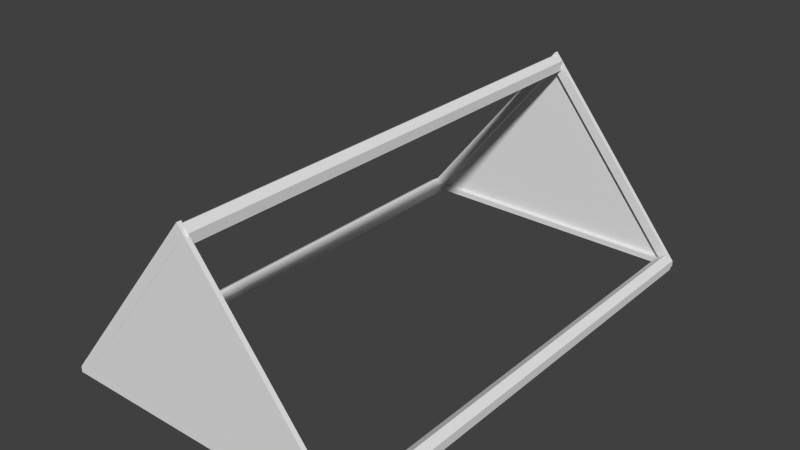# Source: TentRig.blend  (saved by Blender 2.67.0; exported with 4.5.12 LTS)
import bpy
from mathutils import Matrix  # noqa: F401  (used for matrix-valued properties, if any)

bpy.ops.wm.read_factory_settings(use_empty=True)
scene = bpy.context.scene
scene.name = 'Scene'

# ---- collections
col_collection_1 = bpy.data.collections.new('Collection 1'); scene.collection.children.link(col_collection_1)

# ---- world
world_world = bpy.data.worlds.new('World'); scene.world = world_world
world_world.color = (0.05088, 0.05088, 0.05088)
world_world.use_sun_shadow = False
world_world.sun_shadow_jitter_overblur = 0.0
world_world.cycles.sampling_method = 'MANUAL'
world_world.cycles.sample_map_resolution = 256

# ---- meshes
me_cylinder_005 = bpy.data.meshes.new('Cylinder.005')
me_cylinder_005.from_pydata([(-15.18, 20.48, -1.011), (-15.18, 20.48, 1.011), (0.0, 1.0, -1.0), (0.0, 1.0, 1.0)], [(1, 0), (2, 3)], [])
me_cylinder_005.use_remesh_preserve_volume = False
me_cylinder_005.use_remesh_preserve_attributes = False
me_cylinder_005.use_mirror_vertex_groups = False
me_cylinder_005.update()
me_plane_003 = bpy.data.meshes.new('Plane.003')
me_plane_003.from_pydata([(-1.723, 0.02804, -0.1416), (1.723, 0.02804, -0.1416), (0.0, 2.162, -0.1416), (-1.723, 0.02804, 7.451), (1.723, 0.02804, 7.451), (0.0, 2.162, 7.451)], [], [(0, 2, 1), (3, 4, 5)])
_uv = me_plane_003.uv_layers.new(name='UVMap')
_uv.uv.foreach_set('vector', [0.501, 0.5113, 0.5, 0.0, 1.0, 0.1069, 0.0, 0.4044, 0.499, 0.0, 0.5, 0.5113])
me_plane_003.use_remesh_preserve_volume = False
me_plane_003.use_remesh_preserve_attributes = False
me_plane_003.use_mirror_vertex_groups = False
me_plane_003.update()
me_cylinder_001 = bpy.data.meshes.new('Cylinder.001')
me_cylinder_001.from_pydata([(-16.11, 21.02, -1.011), (-16.11, 21.02, 1.011), (-15.18, 20.48, -1.011), (-15.18, 20.48, 1.011), (-15.18, 19.4, -1.011), (-15.18, 19.4, 1.011), (-16.11, 18.86, -1.011), (-16.11, 18.86, 1.011), (-17.05, 19.4, -1.011), (-17.05, 19.4, 1.011), (-17.05, 20.48, -1.011), (-17.05, 20.48, 1.011), (-31.68, 0.2526, -1.006), (-33.06, 0.2526, -1.006), (-0.6429, 0.2526, -1.006), (0.7418, 0.2526, -1.006), (-16.16, 19.48, -1.006), (-16.16, 21.29, -1.006), (-31.68, 0.2526, 1.024), (-33.06, 0.2526, 1.024), (-0.6429, 0.2526, 1.024), (0.7418, 0.2526, 1.024), (-16.16, 19.48, 1.024), (-16.16, 21.29, 1.024), (-31.68, 0.2526, -1.025), (-33.06, 0.2526, -1.025), (-0.6429, 0.2526, -1.025), (0.7418, 0.2526, -1.025), (-16.16, 19.48, -1.025), (-16.16, 21.29, -1.025), (-31.68, 0.2526, 1.006), (-33.06, 0.2526, 1.006), (-0.6429, 0.2526, 1.006), (0.7418, 0.2526, 1.006), (-16.16, 19.48, 1.006), (-16.16, 21.29, 1.006), (-31.68, -0.3954, -1.006), (-33.06, -0.3954, -1.006), (-0.6429, -0.3954, -1.006), (0.7418, -0.3954, -1.006), (-31.68, -0.3954, 1.024), (-33.06, -0.3954, 1.024), (-0.6429, -0.3954, 1.024), (0.7418, -0.3954, 1.024), (-31.68, -0.3954, -1.025), (-33.06, -0.3954, -1.025), (-0.6429, -0.3954, -1.025), (0.7418, -0.3954, -1.025), (-31.68, -0.3954, 1.006), (-33.06, -0.3954, 1.006), (-0.6429, -0.3954, 1.006), (0.7418, -0.3954, 1.006), (-17.21, 0.2526, -1.006), (-15.12, 0.2526, 1.024), (-17.21, 0.2526, -1.025), (-15.12, 0.2526, 1.006), (-17.21, -0.3954, -1.006), (-15.12, -0.3954, 1.024), (-17.21, -0.3954, -1.025), (-15.12, -0.3954, 1.006), (-32.48, 1.0, -1.0), (-32.48, 1.0, 1.0), (-31.62, 0.5, -1.0), (-31.62, 0.5, 1.0), (-31.62, -0.5, -1.0), (-31.62, -0.5, 1.0), (-32.48, -1.0, -1.0), (-32.48, -1.0, 1.0), (-33.35, -0.5, -1.0), (-33.35, -0.5, 1.0), (-33.35, 0.5, -1.0), (-33.35, 0.5, 1.0), (0.0, 1.0, -1.0), (0.0, 1.0, 1.0), (0.866, 0.5, -1.0), (0.866, 0.5, 1.0), (0.866, -0.5, -1.0), (0.866, -0.5, 1.0), (-8.742e-08, -1.0, -1.0), (-8.742e-08, -1.0, 1.0), (-0.866, -0.5, -1.0), (-0.866, -0.5, 1.0), (-0.866, 0.5, -1.0), (-0.866, 0.5, 1.0)], [], [(0, 1, 3, 2), (2, 3, 5, 4), (4, 5, 7, 6), (6, 7, 9, 8), (3, 1, 11, 9, 7, 5), (10, 11, 1, 0), (8, 9, 11, 10), (0, 2, 4, 6, 8, 10), (13, 12, 16, 17), (15, 17, 16, 14), (19, 18, 22, 23), (21, 23, 22, 20), (29, 28, 24, 25), (26, 28, 29, 27), (35, 34, 30, 31), (32, 34, 35, 33), (23, 21, 33, 35), (14, 16, 28, 26), (22, 18, 30, 34), (26, 27, 47, 46), (18, 19, 41, 40), (19, 23, 35, 31), (13, 17, 29, 25), (17, 15, 27, 29), (20, 22, 34, 32), (16, 12, 24, 28), (21, 20, 42, 43), (36, 37, 45, 44), (40, 41, 49, 48), (43, 42, 50, 51), (39, 38, 46, 47), (44, 24, 54, 58), (13, 25, 45, 37), (19, 31, 49, 41), (25, 24, 44, 45), (48, 30, 55, 59), (32, 33, 51, 50), (15, 14, 38, 39), (36, 44, 58, 56), (27, 15, 39, 47), (31, 30, 48, 49), (33, 21, 43, 51), (12, 13, 37, 36), (54, 52, 56, 58), (55, 53, 57, 59), (14, 26, 54, 52), (20, 32, 55, 53), (50, 42, 57, 59), (24, 12, 52, 54), (30, 18, 53, 55), (18, 40, 57, 53), (46, 38, 56, 58), (40, 48, 59, 57), (26, 46, 58, 54), (12, 36, 56, 52), (38, 14, 52, 56), (42, 20, 53, 57), (32, 50, 59, 55), (60, 61, 63, 62), (62, 63, 65, 64), (64, 65, 67, 66), (66, 67, 69, 68), (63, 61, 71, 69, 67, 65), (70, 71, 61, 60), (68, 69, 71, 70), (60, 62, 64, 66, 68, 70), (72, 73, 75, 74), (74, 75, 77, 76), (76, 77, 79, 78), (78, 79, 81, 80), (75, 73, 83, 81, 79, 77), (82, 83, 73, 72), (80, 81, 83, 82), (72, 74, 76, 78, 80, 82)])
_uv = me_cylinder_001.uv_layers.new(name='UVMap')
_uv.uv.foreach_set('vector', [0.9773, 0.7204, 0.9772, 0.6841, 0.994, 0.6841, 0.9941, 0.7203, 0.9883, 0.5206, 0.9884, 0.5568, 0.969, 0.5569, 0.9689, 0.5206, 0.9606, 0.7568, 0.9605, 0.7205, 0.9772, 0.7205, 0.9773, 0.7568, 0.9773, 0.7568, 0.9772, 0.7205, 0.994, 0.7204, 0.9941, 0.7567, 0.9772, 0.6066, 0.994, 0.6162, 0.994, 0.6356, 0.9773, 0.6453, 0.9605, 0.6356, 0.9605, 0.6163, 0.9606, 0.7204, 0.9605, 0.6842, 0.9772, 0.6841, 0.9773, 0.7204, 0.9883, 0.03589, 0.9884, 0.07216, 0.969, 0.07222, 0.9689, 0.03595, 0.9605, 0.655, 0.9773, 0.6453, 0.994, 0.655, 0.994, 0.6744, 0.9772, 0.6841, 0.9605, 0.6744, 0.007293, 0.8828, 0.02664, 0.8672, 0.4599, 0.9612, 0.4802, 0.9865, 0.4797, 0.5023, 0.4802, 0.9865, 0.4599, 0.9612, 0.4604, 0.5179, 0.9599, 0.4842, 0.9406, 0.4686, 0.9401, 0.02529, 0.9605, 0.0, 0.4875, 0.1037, 0.9605, 0.0, 0.9401, 0.02529, 0.5069, 0.1193, 0.4802, 0.4932, 0.5006, 0.5185, 0.5001, 0.9618, 0.4808, 0.9774, 0.9338, 0.6125, 0.5006, 0.5185, 0.4802, 0.4932, 0.9532, 0.5969, 0.0, 0.0, 0.02037, 0.02529, 0.01987, 0.4686, 0.0005228, 0.4842, 0.4536, 0.1193, 0.02037, 0.02529, 0.0, 0.0, 0.4729, 0.1037, 0.9915, 0.09558, 0.9904, 0.473, 0.99, 0.473, 0.9912, 0.09558, 0.9969, 0.4846, 0.9958, 0.1397, 0.9961, 0.1397, 0.9972, 0.4846, 0.9973, 0.6066, 0.9963, 0.9515, 0.9959, 0.9515, 0.997, 0.6066, 0.9338, 0.6125, 0.9532, 0.5969, 0.9605, 0.606, 0.9411, 0.6216, 0.9406, 0.4686, 0.9599, 0.4842, 0.9526, 0.4932, 0.9333, 0.4776, 0.9927, 0.473, 0.9915, 0.09558, 0.9918, 0.09558, 0.993, 0.473, 0.9896, 0.473, 0.9885, 0.09558, 0.9888, 0.09558, 0.99, 0.473, 0.9882, 0.4846, 0.987, 0.1072, 0.9873, 0.1072, 0.9885, 0.4846, 0.9941, 0.4846, 0.993, 0.1397, 0.9934, 0.1397, 0.9944, 0.4846, 0.9958, 0.1397, 0.9947, 0.4846, 0.9944, 0.4846, 0.9955, 0.1397, 0.4875, 0.1037, 0.5069, 0.1193, 0.4996, 0.1283, 0.4802, 0.1127, 0.9605, 0.02485, 0.9605, 9.583e-07, 0.9608, 0.0, 0.9609, 0.02484, 0.9627, 0.02485, 0.9626, 9.583e-07, 0.963, 0.0, 0.963, 0.02484, 0.9645, 0.6066, 0.9644, 0.5817, 0.9648, 0.5817, 0.9648, 0.6066, 0.9623, 0.6066, 0.9622, 0.5817, 0.9626, 0.5817, 0.9626, 0.6066, 0.5074, 0.9709, 0.5001, 0.9618, 0.7023, 0.7989, 0.7096, 0.808, 0.9896, 0.473, 0.99, 0.473, 0.99, 0.4846, 0.9897, 0.4846, 0.9927, 0.473, 0.993, 0.473, 0.993, 0.4846, 0.9927, 0.4846, 0.4808, 0.9774, 0.5001, 0.9618, 0.5074, 0.9709, 0.488, 0.9865, 0.02716, 0.4776, 0.01987, 0.4686, 0.2513, 0.2822, 0.2586, 0.2912, 0.4536, 0.1193, 0.4729, 0.1037, 0.4802, 0.1127, 0.4609, 0.1283, 0.4797, 0.5023, 0.4604, 0.5179, 0.4531, 0.5088, 0.4724, 0.4932, 0.9605, 0.02485, 0.9609, 0.02484, 0.9617, 0.2845, 0.9613, 0.2845, 0.9873, 0.1072, 0.987, 0.1072, 0.987, 0.09558, 0.9873, 0.09558, 0.0005228, 0.4842, 0.01987, 0.4686, 0.02716, 0.4776, 0.007816, 0.4932, 0.99, 0.473, 0.9904, 0.473, 0.9903, 0.4846, 0.99, 0.4846, 0.02664, 0.8672, 0.007293, 0.8828, 0.0, 0.8737, 0.01935, 0.8581, 0.9652, 0.5707, 0.9649, 0.5707, 0.9648, 0.5591, 0.9652, 0.5591, 0.9652, 0.5591, 0.9656, 0.5591, 0.9655, 0.5707, 0.9652, 0.5707, 0.9648, 1e-06, 0.9652, 0.0, 0.9661, 0.2972, 0.9657, 0.2972, 0.9669, 1.002e-06, 0.9672, 0.0, 0.968, 0.2597, 0.9677, 0.2597, 0.9648, 0.5817, 0.9644, 0.5817, 0.9636, 0.322, 0.964, 0.322, 0.9669, 0.5569, 0.9665, 0.5569, 0.9657, 0.2972, 0.9661, 0.2972, 0.9689, 0.5569, 0.9686, 0.5569, 0.9677, 0.2597, 0.968, 0.2597, 0.9406, 0.4686, 0.9333, 0.4776, 0.7018, 0.2912, 0.7091, 0.2822, 0.9626, 0.5817, 0.9622, 0.5817, 0.9613, 0.2845, 0.9617, 0.2845, 0.9627, 0.02485, 0.963, 0.02484, 0.964, 0.322, 0.9636, 0.322, 0.9338, 0.6125, 0.9411, 0.6216, 0.7096, 0.808, 0.7023, 0.7989, 0.02664, 0.8672, 0.01935, 0.8581, 0.2216, 0.6952, 0.2289, 0.7043, 0.4531, 0.5088, 0.4604, 0.5179, 0.2289, 0.7043, 0.2216, 0.6952, 0.4996, 0.1283, 0.5069, 0.1193, 0.7091, 0.2822, 0.7018, 0.2912, 0.4536, 0.1193, 0.4609, 0.1283, 0.2586, 0.2912, 0.2513, 0.2822, 0.9761, 0.8647, 0.976, 0.8288, 0.9915, 0.8288, 0.9916, 0.8647, 0.987, 0.4487, 0.9868, 0.4846, 0.9689, 0.4846, 0.969, 0.4487, 0.9916, 0.8648, 0.9915, 0.9007, 0.976, 0.9007, 0.9761, 0.8648, 0.9761, 0.8648, 0.976, 0.9007, 0.9605, 0.9006, 0.9606, 0.8648, 0.9804, 0.5707, 0.9959, 0.5796, 0.9959, 0.5976, 0.9804, 0.6066, 0.9649, 0.5976, 0.9648, 0.5797, 0.9606, 0.8648, 0.9605, 0.8289, 0.976, 0.8288, 0.9761, 0.8647, 0.9868, 0.1082, 0.987, 0.144, 0.969, 0.1441, 0.9689, 0.1082, 0.9689, 0.02693, 0.9689, 0.008987, 0.9844, 0.0, 1.0, 0.008956, 1.0, 0.0269, 0.9845, 0.03589, 0.9761, 0.7927, 0.976, 0.7569, 0.9915, 0.7568, 0.9916, 0.7927, 0.987, 0.4847, 0.9868, 0.5206, 0.9689, 0.5205, 0.969, 0.4846, 0.9606, 0.8288, 0.9605, 0.7929, 0.976, 0.7928, 0.9761, 0.8287, 0.9761, 0.8287, 0.976, 0.7928, 0.9915, 0.7928, 0.9916, 0.8287, 0.976, 0.9366, 0.9915, 0.9456, 0.9916, 0.9635, 0.976, 0.9725, 0.9605, 0.9635, 0.9605, 0.9456, 0.9606, 0.7928, 0.9605, 0.7569, 0.976, 0.7569, 0.9761, 0.7927, 0.9868, 0.07222, 0.987, 0.1081, 0.969, 0.1082, 0.9689, 0.07227, 0.9605, 0.9097, 0.976, 0.9007, 0.9916, 0.9097, 0.9915, 0.9277, 0.976, 0.9366, 0.9605, 0.9276])
me_cylinder_001.use_remesh_preserve_volume = False
me_cylinder_001.use_remesh_preserve_attributes = False
me_cylinder_001.use_mirror_vertex_groups = False
me_cylinder_001.update()

# ---- objects
ob_cylinder_003 = bpy.data.objects.new('Cylinder.003', me_cylinder_005)
ob_plane_002 = bpy.data.objects.new('Plane.002', me_plane_003)
ob_cylinder = bpy.data.objects.new('Cylinder', me_cylinder_001)

# ---- transforms, parenting, visibility, modifiers, constraints
ob_cylinder_003.location = (1.788, 0.1797, 0.0)
ob_cylinder_003.rotation_euler = (1.571, -0.0, 0.0)
ob_cylinder_003.scale = (0.111, 0.111, 2.993)
ob_cylinder_003.lineart.crease_threshold = 0.0
ob_plane_002.location = (-0.005477, 3.132, 0.0)
ob_plane_002.rotation_euler = (1.571, -0.0, 0.0)
ob_plane_002.scale = (1.0, 1.0, 0.8075)
ob_plane_002.lineart.crease_threshold = 0.0
ob_cylinder.location = (1.788, 0.1797, 0.0)
ob_cylinder.rotation_euler = (1.571, -0.0, 0.0)
ob_cylinder.scale = (0.111, 0.111, 2.993)
ob_cylinder.lineart.crease_threshold = 0.0

# ---- collection membership
col_collection_1.objects.link(ob_cylinder_003)
col_collection_1.objects.link(ob_plane_002)
col_collection_1.objects.link(ob_cylinder)

# ---- scene / render settings (as saved in the file)
scene.frame_start = 1; scene.frame_end = 250; scene.frame_set(1)
scene.render.engine = 'BLENDER_EEVEE_NEXT'
scene.render.image_settings.color_mode = 'RGB'
scene.render.image_settings.compression = 90
scene.render.resolution_percentage = 50
scene.render.dither_intensity = 0.0
scene.cycles.use_denoising = False
scene.cycles.samples = 10
scene.cycles.sampling_pattern = 'TABULATED_SOBOL'
scene.cycles.light_sampling_threshold = 0.0
scene.cycles.use_adaptive_sampling = False
scene.cycles.use_light_tree = False
scene.cycles.blur_glossy = 0.0
scene.cycles.volume_bounces = 1
scene.cycles.pixel_filter_type = 'GAUSSIAN'
scene.cycles.sample_clamp_indirect = 0.0
scene.view_settings.view_transform = 'Standard'
bpy.context.view_layer.update()

# ---- added for rendering (the .blend has no active camera and no usable light): camera, sun
cam_auto = bpy.data.cameras.new('AutoCamera')
cam_auto.lens = 50.0
cam_auto.sensor_width = 36.0
cam_auto.clip_end = 1000.0
ob_auto_camera = bpy.data.objects.new('AutoCamera', cam_auto)
scene.collection.objects.link(ob_auto_camera)
ob_auto_camera.location = (7.04011, -8.28514, 6.76952)
ob_auto_camera.rotation_euler = (1.09748, -7.21219e-08, 0.694738)
scene.camera = ob_auto_camera
light_auto_sun = bpy.data.lights.new('AutoSun', 'SUN')
light_auto_sun.energy = 3.0
light_auto_sun.angle = 0.0523599
ob_auto_sun = bpy.data.objects.new('AutoSun', light_auto_sun)
scene.collection.objects.link(ob_auto_sun)
ob_auto_sun.rotation_euler = (0.872665, 0.174533, 0.523599)
bpy.context.view_layer.update()
